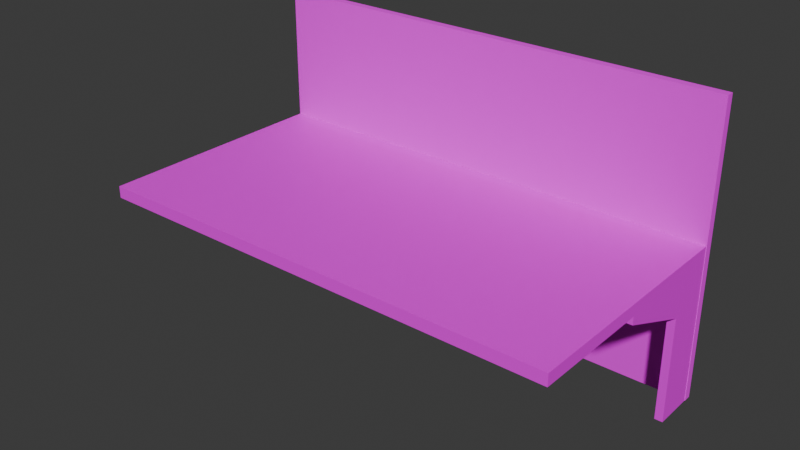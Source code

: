 # Source: DeskLP.blend  (saved by Blender 4.3.34; exported with 4.5.12 LTS)
import bpy
from mathutils import Matrix  # noqa: F401  (used for matrix-valued properties, if any)

bpy.ops.wm.read_factory_settings(use_empty=True)
scene = bpy.context.scene
scene.name = 'Scene'

# ---- collections
col_collection = bpy.data.collections.new('Collection'); scene.collection.children.link(col_collection)

# ---- images (referenced by path relative to the original .blend; pixels are not part of the script)
import os
ASSET_DIR = os.environ.get("B2B_ASSET_DIR", "")  # directory of the original .blend (textures are referenced by path, not embedded)
HERE = os.path.dirname(os.path.abspath(__file__))  # packed textures are extracted next to this script under _unpacked/

def load_image(name, relpath, width, height, colorspace="sRGB"):
    """Load a texture the original file referenced (path relative to the .blend, or extracted next to this script)."""
    p = next((c for c in (os.path.join(HERE, relpath), os.path.join(ASSET_DIR, relpath)) if relpath and os.path.exists(c)), "")
    if p:
        img = bpy.data.images.load(p, check_existing=True)
        img.name = name
    else:  # same state as the original file: an image datablock whose file is absent (Cycles renders it pink)
        img = bpy.data.images.new(name, width, height)
        img.source = "FILE"
        img.filepath = "//" + (relpath or name)
    img.colorspace_settings.name = colorspace
    return img
img_desk_tabletexture = load_image('Desk_TableTexture', 'Textures/Desk_TableTexture.png', 1024, 1024, 'sRGB')
img_desk_walltexture = load_image('Desk_WallTexture', 'Textures/Desk_WallTexture.png', 1024, 1024, 'sRGB')

# ---- materials (node trees are filled in below, after node groups)
mat_desktable_material = bpy.data.materials.new('DeskTable_Material')
mat_deskwall_material = bpy.data.materials.new('DeskWall_Material')
mat_deskwall_material.use_backface_culling = True

# ---- material node trees
mat_desktable_material.use_nodes = True; mat_desktable_material.node_tree.nodes.clear()
_N = mat_desktable_material.node_tree.nodes; _L = mat_desktable_material.node_tree.links
n0 = _N.new('ShaderNodeBsdfPrincipled'); n0.name = 'Principled BSDF'; n0.location = (10, 300)
n1 = _N.new('ShaderNodeOutputMaterial'); n1.name = 'Material Output'; n1.location = (300, 300)
n2 = _N.new('ShaderNodeTexImage'); n2.name = 'Image Texture'; n2.location = (-296, 254)
n2.image = img_desk_tabletexture
_L.new(n0.outputs[0], n1.inputs[0])
_L.new(n2.outputs[0], n0.inputs[0])
_L.new(n2.outputs[1], n0.inputs[4])
n1.is_active_output = True
mat_deskwall_material.use_nodes = True; mat_deskwall_material.node_tree.nodes.clear()
_N = mat_deskwall_material.node_tree.nodes; _L = mat_deskwall_material.node_tree.links
n0 = _N.new('ShaderNodeBsdfPrincipled'); n0.name = 'Principled BSDF'; n0.location = (39, 284)
n0.inputs[2].default_value = 1.0
n1 = _N.new('ShaderNodeOutputMaterial'); n1.name = 'Material Output'; n1.location = (311, 273)
n2 = _N.new('ShaderNodeTexImage'); n2.name = 'Image Texture'; n2.location = (-381, 220)
n2.image = img_desk_walltexture
_L.new(n0.outputs[0], n1.inputs[0])
_L.new(n2.outputs[0], n0.inputs[0])
_L.new(n2.outputs[1], n0.inputs[4])
n1.is_active_output = True

# ---- world
world_world = bpy.data.worlds.new('World'); scene.world = world_world
world_world.use_nodes = True; world_world.node_tree.nodes.clear()
_N = world_world.node_tree.nodes; _L = world_world.node_tree.links
n0 = _N.new('ShaderNodeOutputWorld'); n0.name = 'World Output'; n0.location = (300, 300)
n1 = _N.new('ShaderNodeBackground'); n1.name = 'Background'; n1.location = (10, 300)
n1.inputs[0].default_value = (0.05088, 0.05088, 0.05088, 1.0)
_L.new(n1.outputs[0], n0.inputs[0])
n0.is_active_output = True
world_world.color = (0.05088, 0.05088, 0.05088)
world_world.sun_shadow_jitter_overblur = 0.0

# ---- meshes
me_cube = bpy.data.meshes.new('Cube')
me_cube.from_pydata([(6.0, 1.0, 1.0), (6.0, -5.1, 1.0), (6.0, -5.1, 0.7), (5.797, 1.0, 0.7), (6.0, -2.05, 0.7), (5.797, -2.05, 0.7), (6.0, -0.05, -0.3), (5.797, -0.05, -0.3), (6.0, 1.0, -3.0), (5.797, 1.0, -3.0), (6.0, -0.05, -3.0), (5.797, -0.05, -3.0), (5.797, -2.05, 0.5), (6.0, -2.05, 0.5), (0.0, -5.1, 0.7), (0.0, 1.0, 1.0), (0.0, -5.1, 1.0), (0.0, 1.0, 0.7), (6.0, 1.0, 0.7), (6.0, -2.05, 1.0), (0.0, -2.05, 1.0), (0.0, -2.05, 0.7), (5.79, -2.05, 1.0), (5.8, -5.1, 1.0), (5.8, -5.1, 0.7), (5.79, 1.0, 1.0), (6.0, 1.0, -0.31), (5.797, 1.0, -0.31), (6.0, -0.525, 0.7), (5.797, -0.525, 0.7), (6.0, -0.525, 1.0), (5.79, -0.525, 1.0), (0.0, -0.525, 1.0), (0.0, -0.525, 0.7)], [], [(28, 6, 26, 18), (6, 7, 11, 10), (26, 8, 9, 27), (27, 7, 29, 3), (33, 29, 5, 21), (5, 12, 13, 4), (13, 12, 7, 6), (3, 29, 33, 17), (15, 32, 31, 25), (19, 22, 23, 1), (23, 22, 20, 16), (31, 22, 19, 30), (31, 30, 0, 25), (14, 21, 5, 24), (28, 4, 13, 6), (5, 4, 2, 24), (2, 1, 23, 24), (18, 26, 27, 3), (7, 12, 5, 29), (20, 22, 31, 32), (16, 20, 32, 33, 21, 14), (17, 15, 25, 3), (3, 25, 0, 18), (28, 30, 19, 4), (30, 28, 18, 0), (33, 32, 15, 17), (24, 23, 16, 14), (1, 2, 4, 19), (26, 6, 10, 8), (8, 10, 11, 9), (7, 27, 9, 11)])
_uv = me_cube.uv_layers.new(name='UVMap')
_uv.uv.foreach_set('vector', [0.02459, 0.8748, 0.1065, 0.9137, 0.1074, 0.9998, 0.02459, 0.9998, 0.9547, 0.4999, 0.9713, 0.4999, 0.9713, 0.7212, 0.9547, 0.7212, 0.4352, 0.4999, 0.6556, 0.4999, 0.6556, 0.5165, 0.4352, 0.5165, 0.9055, 0.5827, 0.8195, 0.5818, 0.7806, 0.4999, 0.9055, 0.4999, 0.9834, 0.3742, 0.5083, 0.3742, 0.5083, 0.2495, 0.9834, 0.2495, 0.9834, 0.2536, 0.9998, 0.2536, 0.9998, 0.2702, 0.9834, 0.2702, 0.9834, 0.0, 1.0, 0.0, 1.0, 0.1677, 0.9834, 0.1677, 0.5083, 0.4989, 0.5083, 0.3742, 0.9834, 0.3742, 0.9834, 0.4989, 0.0, 0.4999, 0.0, 0.3749, 0.4745, 0.3749, 0.4745, 0.4999, 0.4917, 0.2499, 0.4745, 0.2499, 0.4753, 0.0, 0.4917, 0.0, 0.4753, 0.0, 0.4745, 0.2499, 0.0, 0.2499, 0.0, 0.0, 0.4745, 0.3749, 0.4745, 0.2499, 0.4917, 0.2499, 0.4917, 0.3749, 0.4745, 0.3749, 0.4917, 0.3749, 0.4917, 0.4999, 0.4745, 0.4999, 0.9834, 0.0, 0.9834, 0.2495, 0.5083, 0.2495, 0.5081, 0.0, 0.02459, 0.8748, 0.02459, 0.7498, 0.04098, 0.7498, 0.1065, 0.9137, 0.5083, 0.2495, 0.4917, 0.2495, 0.4917, 0.0, 0.5081, 0.0, 0.9547, 0.9916, 0.9301, 0.9916, 0.9301, 0.9752, 0.9547, 0.9752, 0.3524, 0.4999, 0.4352, 0.4999, 0.4352, 0.5165, 0.3524, 0.5165, 0.8195, 0.5818, 0.6556, 0.5163, 0.6556, 0.4999, 0.7806, 0.4999, 0.0, 0.2499, 0.4745, 0.2499, 0.4745, 0.3749, 0.0, 0.3749, 0.9055, 0.9998, 0.9055, 0.7498, 0.9055, 0.6249, 0.9301, 0.6249, 0.9301, 0.7498, 0.9301, 0.9998, 0.3524, 0.9916, 0.3278, 0.9916, 0.3278, 0.5171, 0.3524, 0.5165, 0.3524, 0.5165, 0.3278, 0.5171, 0.3278, 0.4999, 0.3524, 0.4999, 0.02459, 0.8748, 2.338e-09, 0.8748, 1.177e-08, 0.7498, 0.02459, 0.7498, 2.338e-09, 0.8748, 0.02459, 0.8748, 0.02459, 0.9998, -7.098e-09, 0.9998, 0.9301, 0.6249, 0.9055, 0.6249, 0.9055, 0.4999, 0.9301, 0.4999, 0.9547, 0.9752, 0.9301, 0.9752, 0.9301, 0.4999, 0.9547, 0.4999, 3.064e-08, 0.4999, 0.02459, 0.4999, 0.02459, 0.7498, 1.177e-08, 0.7498, 0.1074, 0.9998, 0.1065, 0.9137, 0.3278, 0.9137, 0.3278, 0.9998, 0.9834, 0.2536, 0.9834, 0.1677, 1.0, 0.1677, 1.0, 0.2536, 0.8195, 0.5818, 0.9055, 0.5827, 0.9055, 0.8031, 0.8195, 0.8031])
me_cube.materials.append(mat_desktable_material)
me_cube.use_mirror_x = True
me_cube.update()
me_cube_001 = bpy.data.meshes.new('Cube.001')
me_cube_001.from_pydata([(6.011, 0.1, 6.4), (6.011, -0.1, 6.4), (6.011, -0.1, -1.0), (6.011, 0.1, -1.0), (6.011, 0.1, 6.33), (6.011, -0.1, 6.33), (6.011, 0.1, 2.965), (6.011, -0.1, 2.965), (-6.011, 0.1, 6.4), (-6.011, -0.1, 6.4), (-6.011, -0.1, -1.0), (-6.011, 0.1, -1.0), (-6.011, 0.1, 6.33), (-6.011, -0.1, 6.33), (-6.011, 0.1, 2.965), (-6.011, -0.1, 2.965)], [], [(4, 0, 1, 5), (13, 5, 1, 9), (10, 2, 7, 15), (2, 10, 11, 3), (4, 12, 8, 0), (6, 14, 12, 4), (15, 7, 5, 13), (6, 4, 5, 7), (3, 6, 7, 2), (3, 11, 14, 6), (12, 13, 9, 8), (14, 15, 13, 12), (11, 10, 15, 14), (8, 9, 1, 0)])
_uv = me_cube_001.uv_layers.new(name='UVMap')
_uv.uv.foreach_set('vector', [0.01155, 0.9927, 0.00734, 0.9927, 0.00734, 0.9806, 0.01155, 0.9806, 0.7307, 0.01155, 0.00734, 0.01155, 0.00734, 0.00734, 0.7307, 0.00734, 0.7307, 0.4526, 0.00734, 0.4526, 0.00734, 0.214, 0.7307, 0.214, 0.00734, 0.9272, 0.7307, 0.9272, 0.7307, 0.9392, 0.00734, 0.9392, 0.7307, 0.4715, 0.00734, 0.4715, 0.00734, 0.4673, 0.7307, 0.4673, 0.7307, 0.6739, 0.00734, 0.6739, 0.00734, 0.4715, 0.7307, 0.4715, 0.7307, 0.214, 0.00734, 0.214, 0.00734, 0.01155, 0.7307, 0.01155, 0.214, 0.9927, 0.01155, 0.9927, 0.01155, 0.9806, 0.214, 0.9806, 0.4526, 0.9927, 0.214, 0.9927, 0.214, 0.9806, 0.4526, 0.9806, 0.7307, 0.9125, 0.00734, 0.9125, 0.00734, 0.6739, 0.7307, 0.6739, 0.4715, 0.9806, 0.4715, 0.9927, 0.4673, 0.9927, 0.4673, 0.9806, 0.6739, 0.9806, 0.6739, 0.9927, 0.4715, 0.9927, 0.4715, 0.9806, 0.9125, 0.9806, 0.9125, 0.9927, 0.6739, 0.9927, 0.6739, 0.9806, 0.00734, 0.9659, 0.00734, 0.9539, 0.7307, 0.9539, 0.7307, 0.9659])
me_cube_001.materials.append(mat_deskwall_material)
me_cube_001.use_mirror_x = True
me_cube_001.use_mirror_y = True
me_cube_001.update()

# ---- objects
ob_desk = bpy.data.objects.new('Desk', me_cube)
ob_deskwall = bpy.data.objects.new('DeskWall', me_cube_001)

# ---- transforms, parenting, visibility, modifiers, constraints
ob_desk.location = (0.0, 2.6, 3.0)
ob_desk.use_mesh_mirror_x = True
_m = ob_desk.modifiers.new('Mirror', 'MIRROR')
_m.use_clip = True
ob_deskwall.location = (0.0, 3.7, 1.0)
ob_deskwall.use_mesh_mirror_x = True
ob_deskwall.use_mesh_mirror_y = True

# ---- collection membership
col_collection.objects.link(ob_desk)
col_collection.objects.link(ob_deskwall)

# ---- scene / render settings (as saved in the file)
scene.frame_start = 1; scene.frame_end = 250; scene.frame_set(1)
scene.render.engine = 'CYCLES'
scene.cycles.samples = 12
scene.eevee.taa_samples = 4
scene.eevee.taa_render_samples = 8
scene.eevee.ray_tracing_options.trace_max_roughness = 1.0
scene.eevee.use_raytracing = True
bpy.context.view_layer.update()

# ---- added for rendering (the .blend has no active camera and no usable light): camera, sun
cam_auto = bpy.data.cameras.new('AutoCamera')
cam_auto.lens = 50.0
cam_auto.sensor_width = 36.0
cam_auto.clip_end = 1000.0
ob_auto_camera = bpy.data.objects.new('AutoCamera', cam_auto)
scene.collection.objects.link(ob_auto_camera)
ob_auto_camera.location = (14.3028, -16.5133, 15.1422)
ob_auto_camera.rotation_euler = (1.09748, -7.21219e-08, 0.694738)
scene.camera = ob_auto_camera
light_auto_sun = bpy.data.lights.new('AutoSun', 'SUN')
light_auto_sun.energy = 3.0
light_auto_sun.angle = 0.0523599
ob_auto_sun = bpy.data.objects.new('AutoSun', light_auto_sun)
scene.collection.objects.link(ob_auto_sun)
ob_auto_sun.rotation_euler = (0.872665, 0.174533, 0.523599)
bpy.context.view_layer.update()
